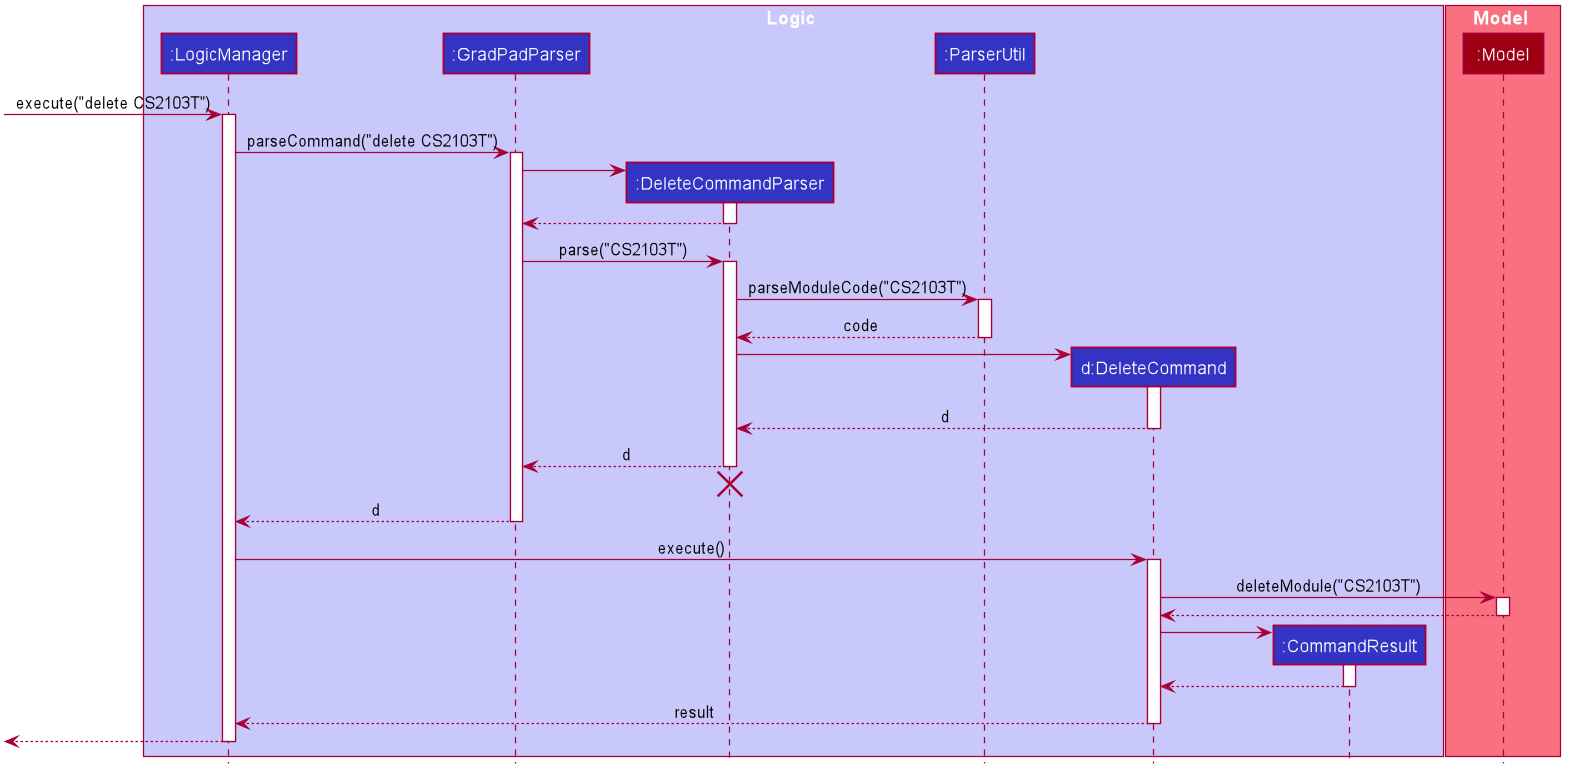

The diagram above was rendered by PlantUML. Its source (embedded in the PNG):
@startuml









skinparam BackgroundColor #FFFFFFF

skinparam Shadowing false

skinparam Class {
    FontColor #FFFFFF
    BorderThickness 1
    BorderColor #FFFFFF
    StereotypeFontColor #FFFFFF
    FontName Arial
}

skinparam Actor {
    BorderColor #000000
    Color #000000
    FontName Arial
}

skinparam Sequence {
    MessageAlign center
    BoxFontSize 15
    BoxPadding 0
    BoxFontColor #FFFFFF
    FontName Arial
}

skinparam Participant {
    FontColor #FFFFFFF
    Padding 20
}

skinparam MinClassWidth 50
skinparam ParticipantPadding 10
skinparam Shadowing false
skinparam DefaultTextAlignment center
skinparam packageStyle Rectangle

hide footbox
hide members
hide circle

box Logic #C8C8FA
participant ":LogicManager" as LogicManager #3333C4
participant ":GradPadParser" as GradPadParser #3333C4
participant ":DeleteCommandParser" as DeleteCommandParser #3333C4
participant ":ParserUtil" as ParserUtil #3333C4
participant "d:DeleteCommand" as DeleteCommand #3333C4
participant ":CommandResult" as CommandResult #3333C4
end box

box Model #F97181
participant ":Model" as Model #9D0012
end box

[-> LogicManager : execute("delete CS2103T")
activate LogicManager

LogicManager -> GradPadParser : parseCommand("delete CS2103T")
activate GradPadParser

create DeleteCommandParser
GradPadParser -> DeleteCommandParser
activate DeleteCommandParser

DeleteCommandParser --> GradPadParser
deactivate DeleteCommandParser

GradPadParser -> DeleteCommandParser : parse("CS2103T")
activate DeleteCommandParser

DeleteCommandParser -> ParserUtil : parseModuleCode("CS2103T")
activate ParserUtil

ParserUtil --> DeleteCommandParser : code
deactivate ParserUtil

create DeleteCommand
DeleteCommandParser -> DeleteCommand
activate DeleteCommand

DeleteCommand --> DeleteCommandParser : d
deactivate DeleteCommand

DeleteCommandParser --> GradPadParser : d
deactivate DeleteCommandParser
DeleteCommandParser -[hidden]-> GradPadParser
destroy DeleteCommandParser

GradPadParser --> LogicManager : d
deactivate GradPadParser

LogicManager -> DeleteCommand : execute()
activate DeleteCommand

DeleteCommand -> Model : deleteModule("CS2103T")
activate Model

Model --> DeleteCommand
deactivate Model

create CommandResult
DeleteCommand -> CommandResult
activate CommandResult

CommandResult --> DeleteCommand
deactivate CommandResult

DeleteCommand --> LogicManager : result
deactivate DeleteCommand

[<--LogicManager
deactivate LogicManager
@enduml